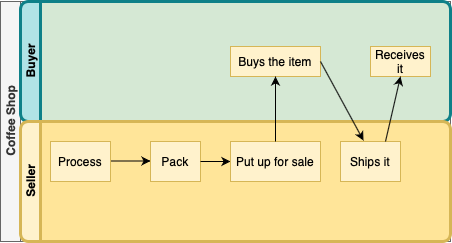

The diagram above was exported from draw.io. Its source (the exported page's mxGraphModel, read from the mxfile embedded in the PNG):
<mxGraphModel dx="770" dy="535" grid="1" gridSize="10" guides="1" tooltips="1" connect="1" arrows="1" fold="1" page="1" pageScale="1" pageWidth="827" pageHeight="1169" math="0" shadow="0">
  <root>
    <mxCell id="0" />
    <mxCell id="1" parent="0" />
    <mxCell id="dNxyNK7c78bLwvsdeMH5-19" value="Coffee Shop" style="swimlane;html=1;childLayout=stackLayout;resizeParent=1;resizeParentMax=0;horizontal=0;startSize=20;horizontalStack=0;fillColor=#f5f5f5;strokeColor=#666666;fontColor=#333333;" parent="1" vertex="1">
      <mxGeometry x="120" y="50" width="450" height="240" as="geometry" />
    </mxCell>
    <mxCell id="dNxyNK7c78bLwvsdeMH5-21" value="Buyer" style="swimlane;html=1;startSize=20;horizontal=0;fillColor=#b0e3e6;strokeColor=#0e8088;strokeWidth=3;rounded=1;swimlaneFillColor=#D5E8D4;" parent="dNxyNK7c78bLwvsdeMH5-19" vertex="1">
      <mxGeometry x="20" width="430" height="120" as="geometry" />
    </mxCell>
    <mxCell id="IIa7Kyv9VnCtilb2Xdma-9" value="Buys the item" style="rounded=0;whiteSpace=wrap;html=1;fillColor=#fff2cc;strokeColor=#d6b656;" vertex="1" parent="dNxyNK7c78bLwvsdeMH5-21">
      <mxGeometry x="210" y="45" width="90" height="30" as="geometry" />
    </mxCell>
    <mxCell id="IIa7Kyv9VnCtilb2Xdma-13" value="Receives it" style="rounded=0;whiteSpace=wrap;html=1;fillColor=#fff2cc;strokeColor=#d6b656;" vertex="1" parent="dNxyNK7c78bLwvsdeMH5-21">
      <mxGeometry x="350" y="45" width="60" height="30" as="geometry" />
    </mxCell>
    <mxCell id="dNxyNK7c78bLwvsdeMH5-22" value="Seller" style="swimlane;html=1;startSize=20;horizontal=0;fillColor=#fff2cc;strokeColor=#d6b656;strokeWidth=3;rounded=1;perimeterSpacing=0;swimlaneFillColor=#FFE599;" parent="dNxyNK7c78bLwvsdeMH5-19" vertex="1">
      <mxGeometry x="20" y="120" width="430" height="120" as="geometry" />
    </mxCell>
    <mxCell id="IIa7Kyv9VnCtilb2Xdma-2" value="" style="edgeStyle=orthogonalEdgeStyle;rounded=0;orthogonalLoop=1;jettySize=auto;html=1;" edge="1" parent="dNxyNK7c78bLwvsdeMH5-22">
      <mxGeometry relative="1" as="geometry">
        <mxPoint x="140" y="39.5" as="sourcePoint" />
        <mxPoint x="130" y="39.5" as="targetPoint" />
        <Array as="points">
          <mxPoint x="90" y="39.5" />
          <mxPoint x="90" y="39.5" />
        </Array>
      </mxGeometry>
    </mxCell>
    <mxCell id="dNxyNK7c78bLwvsdeMH5-34" value="Pack" style="rounded=0;whiteSpace=wrap;html=1;fontFamily=Helvetica;fontSize=12;align=center;fillColor=#fff2cc;strokeColor=#d6b656;" parent="dNxyNK7c78bLwvsdeMH5-22" vertex="1">
      <mxGeometry x="130" y="20" width="50" height="40" as="geometry" />
    </mxCell>
    <mxCell id="dNxyNK7c78bLwvsdeMH5-26" value="Process" style="rounded=0;whiteSpace=wrap;html=1;fontFamily=Helvetica;fontSize=12;align=center;fillColor=#fff2cc;strokeColor=#d6b656;" parent="dNxyNK7c78bLwvsdeMH5-22" vertex="1">
      <mxGeometry x="30" y="20" width="60" height="40" as="geometry" />
    </mxCell>
    <mxCell id="IIa7Kyv9VnCtilb2Xdma-5" value="" style="endArrow=classic;html=1;exitX=1;exitY=0.5;exitDx=0;exitDy=0;entryX=0;entryY=0.5;entryDx=0;entryDy=0;" edge="1" parent="dNxyNK7c78bLwvsdeMH5-22" source="dNxyNK7c78bLwvsdeMH5-34" target="IIa7Kyv9VnCtilb2Xdma-7">
      <mxGeometry width="50" height="50" relative="1" as="geometry">
        <mxPoint x="230" y="130" as="sourcePoint" />
        <mxPoint x="210" y="45" as="targetPoint" />
      </mxGeometry>
    </mxCell>
    <mxCell id="IIa7Kyv9VnCtilb2Xdma-7" value="Put up for sale" style="rounded=0;whiteSpace=wrap;html=1;fillColor=#fff2cc;strokeColor=#d6b656;" vertex="1" parent="dNxyNK7c78bLwvsdeMH5-22">
      <mxGeometry x="210" y="20" width="90" height="40" as="geometry" />
    </mxCell>
    <mxCell id="IIa7Kyv9VnCtilb2Xdma-11" value="Ships it" style="rounded=0;whiteSpace=wrap;html=1;fillColor=#fff2cc;strokeColor=#d6b656;" vertex="1" parent="dNxyNK7c78bLwvsdeMH5-22">
      <mxGeometry x="320" y="20" width="60" height="40" as="geometry" />
    </mxCell>
    <mxCell id="IIa7Kyv9VnCtilb2Xdma-10" value="" style="endArrow=classic;html=1;entryX=0.5;entryY=1;entryDx=0;entryDy=0;exitX=0.5;exitY=0;exitDx=0;exitDy=0;" edge="1" parent="dNxyNK7c78bLwvsdeMH5-19" source="IIa7Kyv9VnCtilb2Xdma-7" target="IIa7Kyv9VnCtilb2Xdma-9">
      <mxGeometry width="50" height="50" relative="1" as="geometry">
        <mxPoint x="250" y="250" as="sourcePoint" />
        <mxPoint x="300" y="200" as="targetPoint" />
      </mxGeometry>
    </mxCell>
    <mxCell id="IIa7Kyv9VnCtilb2Xdma-12" value="" style="endArrow=classic;html=1;exitX=1;exitY=0.5;exitDx=0;exitDy=0;entryX=0.383;entryY=-0.025;entryDx=0;entryDy=0;entryPerimeter=0;" edge="1" parent="dNxyNK7c78bLwvsdeMH5-19" source="IIa7Kyv9VnCtilb2Xdma-9" target="IIa7Kyv9VnCtilb2Xdma-11">
      <mxGeometry width="50" height="50" relative="1" as="geometry">
        <mxPoint x="250" y="250" as="sourcePoint" />
        <mxPoint x="300" y="200" as="targetPoint" />
      </mxGeometry>
    </mxCell>
    <mxCell id="IIa7Kyv9VnCtilb2Xdma-14" value="" style="endArrow=classic;html=1;entryX=0.5;entryY=1;entryDx=0;entryDy=0;exitX=0.75;exitY=0;exitDx=0;exitDy=0;" edge="1" parent="dNxyNK7c78bLwvsdeMH5-19" source="IIa7Kyv9VnCtilb2Xdma-11" target="IIa7Kyv9VnCtilb2Xdma-13">
      <mxGeometry width="50" height="50" relative="1" as="geometry">
        <mxPoint x="250" y="250" as="sourcePoint" />
        <mxPoint x="300" y="200" as="targetPoint" />
      </mxGeometry>
    </mxCell>
  </root>
</mxGraphModel>